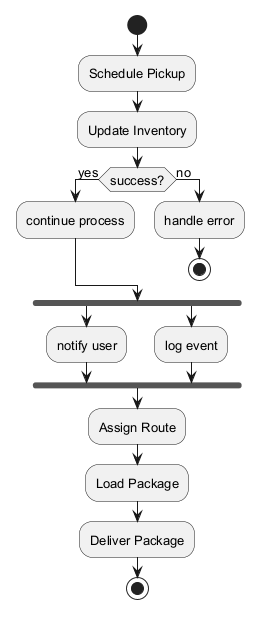

The diagram above was rendered by PlantUML. Its source (embedded in the PNG):
@startuml
skinparam defaultFontSize 13
start
:Schedule Pickup;
:Update Inventory;
if (success?) then (yes)
:continue process;
else (no)
:handle error;
stop
endif
fork
:notify user;
fork again
:log event;
end fork
:Assign Route;
:Load Package;
:Deliver Package;
stop
@enduml